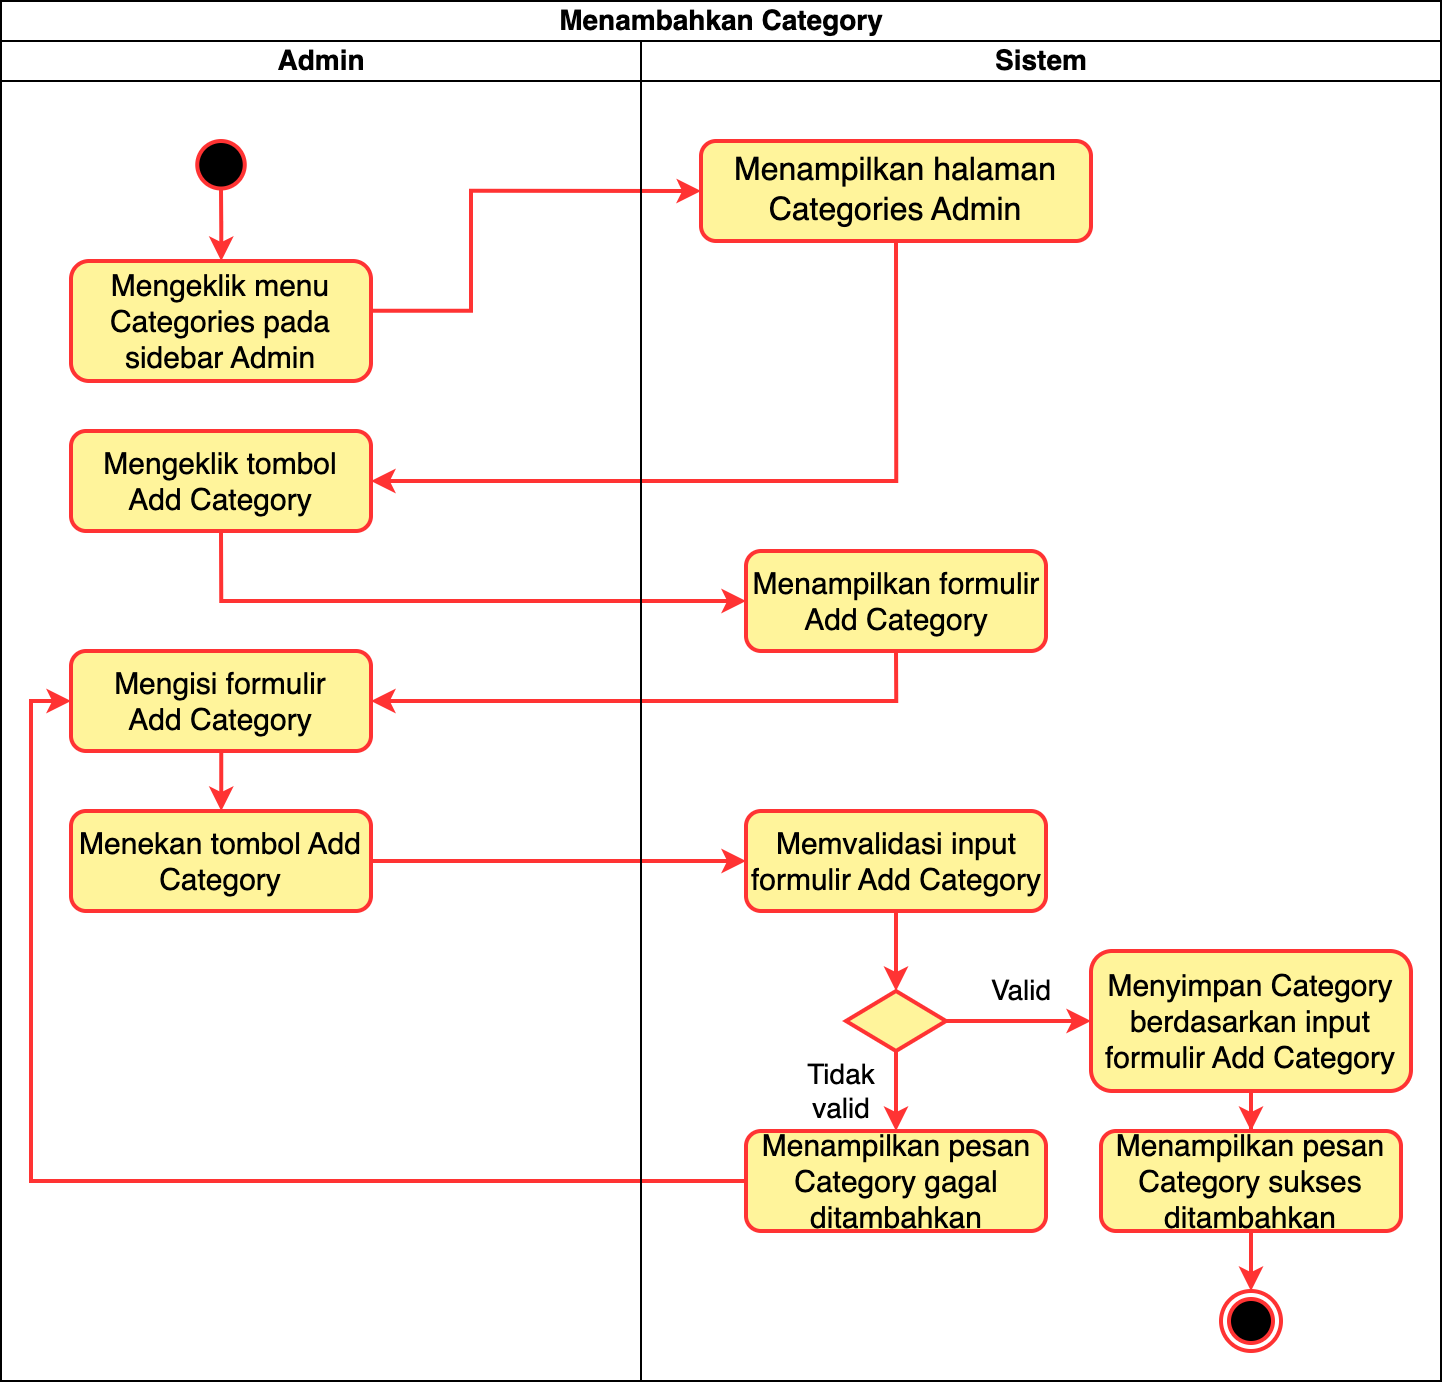

The diagram above was exported from draw.io. Its source (the exported page's mxGraphModel, read from the mxfile embedded in the PNG):
<mxGraphModel dx="1781" dy="1337" grid="1" gridSize="10" guides="1" tooltips="1" connect="1" arrows="1" fold="1" page="1" pageScale="1" pageWidth="850" pageHeight="1100" math="0" shadow="0">
  <root>
    <mxCell id="0" />
    <mxCell id="1" parent="0" />
    <mxCell id="2" value="Menambahkan Category" style="swimlane;childLayout=stackLayout;resizeParent=1;resizeParentMax=0;startSize=20;html=1;fontSize=14;" vertex="1" parent="1">
      <mxGeometry x="4050" y="125" width="720" height="690" as="geometry" />
    </mxCell>
    <mxCell id="3" value="Admin" style="swimlane;startSize=20;html=1;fontSize=14;" vertex="1" parent="2">
      <mxGeometry y="20" width="320" height="670" as="geometry" />
    </mxCell>
    <mxCell id="4" style="edgeStyle=orthogonalEdgeStyle;rounded=0;orthogonalLoop=1;jettySize=auto;html=1;entryX=1;entryY=0.5;entryDx=0;entryDy=0;" edge="1" parent="3">
      <mxGeometry relative="1" as="geometry">
        <mxPoint x="325" y="400" as="sourcePoint" />
      </mxGeometry>
    </mxCell>
    <mxCell id="5" value="" style="edgeStyle=orthogonalEdgeStyle;rounded=0;orthogonalLoop=1;jettySize=auto;html=1;strokeColor=#FF3333;strokeWidth=2;" edge="1" parent="3" source="6" target="7">
      <mxGeometry relative="1" as="geometry" />
    </mxCell>
    <mxCell id="6" value="" style="ellipse;whiteSpace=wrap;html=1;aspect=fixed;strokeColor=#FF3333;fillColor=#000000;strokeWidth=2;" vertex="1" parent="3">
      <mxGeometry x="98.1200000000001" y="50" width="23.75" height="23.75" as="geometry" />
    </mxCell>
    <mxCell id="7" value="Mengeklik menu Categories pada sidebar Admin" style="rounded=1;whiteSpace=wrap;html=1;fontSize=15;fillColor=#FFF49B;strokeColor=#FF3333;strokeWidth=2;" vertex="1" parent="3">
      <mxGeometry x="35" y="110" width="150" height="60" as="geometry" />
    </mxCell>
    <mxCell id="8" value="Mengeklik tombol &lt;br&gt;Add Category" style="rounded=1;whiteSpace=wrap;html=1;fontSize=15;fillColor=#FFF49B;strokeColor=#FF3333;strokeWidth=2;" vertex="1" parent="3">
      <mxGeometry x="34.999999999999886" y="195" width="150" height="50" as="geometry" />
    </mxCell>
    <mxCell id="9" value="" style="edgeStyle=orthogonalEdgeStyle;rounded=0;orthogonalLoop=1;jettySize=auto;html=1;strokeColor=#FF3333;strokeWidth=2;" edge="1" parent="3" source="10" target="11">
      <mxGeometry relative="1" as="geometry" />
    </mxCell>
    <mxCell id="10" value="Mengisi formulir&lt;br&gt;Add Category" style="rounded=1;whiteSpace=wrap;html=1;fontSize=15;fillColor=#FFF49B;strokeColor=#FF3333;strokeWidth=2;" vertex="1" parent="3">
      <mxGeometry x="35" y="305" width="150" height="50" as="geometry" />
    </mxCell>
    <mxCell id="11" value="Menekan tombol Add Category" style="rounded=1;whiteSpace=wrap;html=1;fontSize=15;fillColor=#FFF49B;strokeColor=#FF3333;strokeWidth=2;" vertex="1" parent="3">
      <mxGeometry x="35" y="385" width="150" height="50" as="geometry" />
    </mxCell>
    <mxCell id="12" style="edgeStyle=orthogonalEdgeStyle;rounded=0;orthogonalLoop=1;jettySize=auto;html=1;entryX=0;entryY=0.5;entryDx=0;entryDy=0;strokeColor=#FF3333;strokeWidth=2;" edge="1" parent="2" source="7" target="20">
      <mxGeometry relative="1" as="geometry">
        <Array as="points">
          <mxPoint x="235" y="155" />
          <mxPoint x="235" y="95" />
        </Array>
      </mxGeometry>
    </mxCell>
    <mxCell id="13" style="edgeStyle=orthogonalEdgeStyle;rounded=0;orthogonalLoop=1;jettySize=auto;html=1;entryX=1;entryY=0.5;entryDx=0;entryDy=0;exitX=0.5;exitY=1;exitDx=0;exitDy=0;strokeColor=#FF3333;strokeWidth=2;" edge="1" parent="2" source="20" target="8">
      <mxGeometry relative="1" as="geometry" />
    </mxCell>
    <mxCell id="14" style="edgeStyle=orthogonalEdgeStyle;rounded=0;orthogonalLoop=1;jettySize=auto;html=1;entryX=0;entryY=0.5;entryDx=0;entryDy=0;exitX=0.5;exitY=1;exitDx=0;exitDy=0;strokeColor=#FF3333;strokeWidth=2;" edge="1" parent="2" source="8" target="22">
      <mxGeometry relative="1" as="geometry" />
    </mxCell>
    <mxCell id="15" style="edgeStyle=orthogonalEdgeStyle;rounded=0;orthogonalLoop=1;jettySize=auto;html=1;entryX=1;entryY=0.5;entryDx=0;entryDy=0;exitX=0.5;exitY=1;exitDx=0;exitDy=0;strokeColor=#FF3333;strokeWidth=2;" edge="1" parent="2" source="22" target="10">
      <mxGeometry relative="1" as="geometry" />
    </mxCell>
    <mxCell id="16" style="edgeStyle=orthogonalEdgeStyle;rounded=0;orthogonalLoop=1;jettySize=auto;html=1;entryX=0;entryY=0.5;entryDx=0;entryDy=0;strokeColor=#FF3333;strokeWidth=2;" edge="1" parent="2" source="11" target="24">
      <mxGeometry relative="1" as="geometry" />
    </mxCell>
    <mxCell id="17" style="edgeStyle=orthogonalEdgeStyle;rounded=0;orthogonalLoop=1;jettySize=auto;html=1;entryX=0;entryY=0.5;entryDx=0;entryDy=0;strokeColor=#FF3333;strokeWidth=2;" edge="1" parent="2" source="30" target="10">
      <mxGeometry relative="1" as="geometry" />
    </mxCell>
    <mxCell id="18" value="Sistem" style="swimlane;startSize=20;html=1;fontSize=14;" vertex="1" parent="2">
      <mxGeometry x="320" y="20" width="400" height="670" as="geometry" />
    </mxCell>
    <mxCell id="19" value="" style="ellipse;html=1;shape=endState;fillColor=#000000;strokeColor=#FF3333;strokeWidth=2;" vertex="1" parent="18">
      <mxGeometry x="290" y="625" width="30" height="30" as="geometry" />
    </mxCell>
    <mxCell id="20" value="Menampilkan halaman Categories Admin" style="rounded=1;whiteSpace=wrap;html=1;fontSize=16;fillColor=#FFF49B;strokeColor=#FF3333;strokeWidth=2;" vertex="1" parent="18">
      <mxGeometry x="30" y="50" width="195" height="50" as="geometry" />
    </mxCell>
    <mxCell id="21" style="edgeStyle=orthogonalEdgeStyle;rounded=0;orthogonalLoop=1;jettySize=auto;html=1;" edge="1" parent="18">
      <mxGeometry relative="1" as="geometry">
        <Array as="points">
          <mxPoint x="215" y="170" />
          <mxPoint x="270" y="170" />
        </Array>
        <mxPoint x="270.0526315789484" y="200" as="targetPoint" />
      </mxGeometry>
    </mxCell>
    <mxCell id="22" value="Menampilkan formulir Add Category" style="rounded=1;whiteSpace=wrap;html=1;fontSize=15;fillColor=#FFF49B;strokeColor=#FF3333;strokeWidth=2;" vertex="1" parent="18">
      <mxGeometry x="52.5" y="255" width="150" height="50" as="geometry" />
    </mxCell>
    <mxCell id="23" style="edgeStyle=orthogonalEdgeStyle;rounded=0;orthogonalLoop=1;jettySize=auto;html=1;entryX=0.5;entryY=0;entryDx=0;entryDy=0;strokeColor=#FF3333;strokeWidth=2;" edge="1" parent="18" source="24" target="27">
      <mxGeometry relative="1" as="geometry" />
    </mxCell>
    <mxCell id="24" value="Memvalidasi input formulir Add Category" style="rounded=1;whiteSpace=wrap;html=1;fontSize=15;fillColor=#FFF49B;strokeColor=#FF3333;strokeWidth=2;" vertex="1" parent="18">
      <mxGeometry x="52.5" y="385" width="150" height="50" as="geometry" />
    </mxCell>
    <mxCell id="25" value="Valid" style="edgeStyle=orthogonalEdgeStyle;rounded=0;orthogonalLoop=1;jettySize=auto;html=1;fontSize=14;strokeColor=#FF3333;strokeWidth=2;" edge="1" parent="18" source="27" target="29">
      <mxGeometry x="0.0345" y="15" relative="1" as="geometry">
        <mxPoint as="offset" />
      </mxGeometry>
    </mxCell>
    <mxCell id="26" value="Tidak &lt;br style=&quot;font-size: 14px;&quot;&gt;valid" style="edgeStyle=orthogonalEdgeStyle;rounded=0;orthogonalLoop=1;jettySize=auto;html=1;fontSize=14;strokeColor=#FF3333;strokeWidth=2;" edge="1" parent="18" source="27" target="30">
      <mxGeometry y="-28" relative="1" as="geometry">
        <mxPoint as="offset" />
      </mxGeometry>
    </mxCell>
    <mxCell id="27" value="" style="rhombus;whiteSpace=wrap;html=1;fillColor=#FFF49B;strokeColor=#FF3333;strokeWidth=2;" vertex="1" parent="18">
      <mxGeometry x="102.5" y="475" width="50" height="30" as="geometry" />
    </mxCell>
    <mxCell id="28" value="" style="edgeStyle=orthogonalEdgeStyle;rounded=0;orthogonalLoop=1;jettySize=auto;html=1;strokeColor=#FF3333;strokeWidth=2;" edge="1" parent="18" source="29" target="32">
      <mxGeometry relative="1" as="geometry" />
    </mxCell>
    <mxCell id="29" value="Menyimpan Category berdasarkan input formulir Add Category" style="rounded=1;whiteSpace=wrap;html=1;fontSize=15;fillColor=#FFF49B;strokeColor=#FF3333;strokeWidth=2;" vertex="1" parent="18">
      <mxGeometry x="225" y="455" width="160" height="70" as="geometry" />
    </mxCell>
    <mxCell id="30" value="Menampilkan pesan Category gagal ditambahkan" style="rounded=1;whiteSpace=wrap;html=1;fontSize=15;fillColor=#FFF49B;strokeColor=#FF3333;strokeWidth=2;" vertex="1" parent="18">
      <mxGeometry x="52.5" y="545" width="150" height="50" as="geometry" />
    </mxCell>
    <mxCell id="31" value="" style="edgeStyle=orthogonalEdgeStyle;rounded=0;orthogonalLoop=1;jettySize=auto;html=1;strokeColor=#FF3333;strokeWidth=2;" edge="1" parent="18" source="32" target="19">
      <mxGeometry relative="1" as="geometry" />
    </mxCell>
    <mxCell id="32" value="Menampilkan pesan Category sukses ditambahkan" style="rounded=1;whiteSpace=wrap;html=1;fontSize=15;fillColor=#FFF49B;strokeColor=#FF3333;strokeWidth=2;" vertex="1" parent="18">
      <mxGeometry x="230" y="545" width="150" height="50" as="geometry" />
    </mxCell>
  </root>
</mxGraphModel>